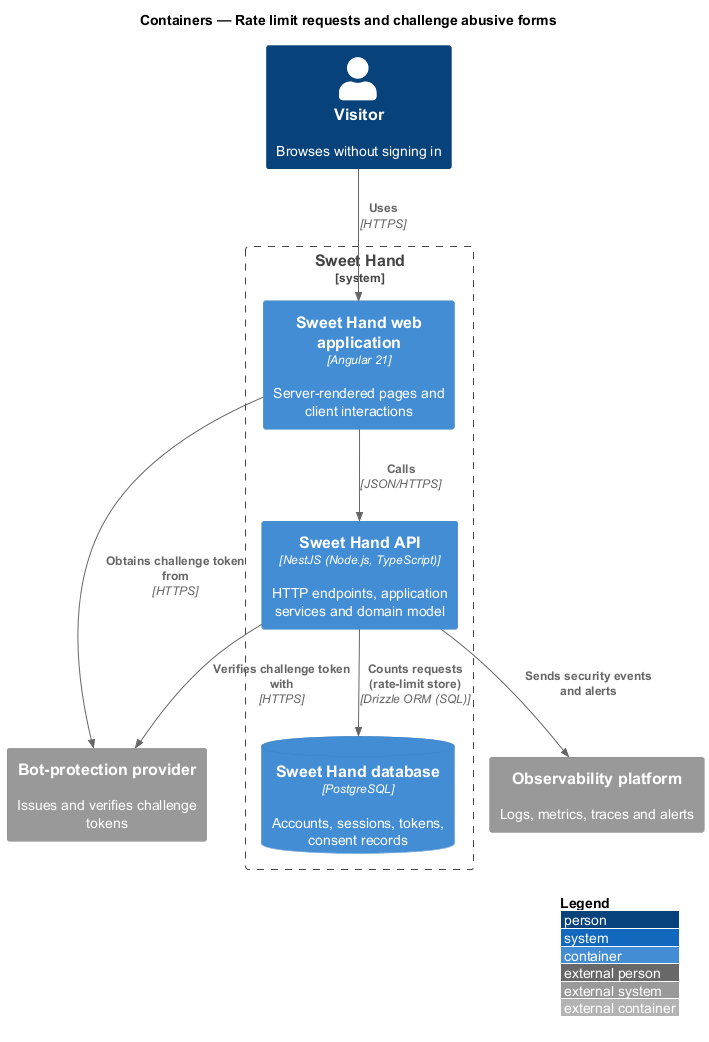

The diagram above was rendered by PlantUML. Its source (embedded in the PNG):
@startuml
!include <C4/C4_Container>
LAYOUT_WITH_LEGEND()
title Containers — Rate limit requests and challenge abusive forms

Person(visitor, "Visitor", "Browses without signing in")
System_Boundary(sweethand, "Sweet Hand") {
  Container(web, "Sweet Hand web application", "Angular 21", "Server-rendered pages and client interactions")
  Container(api, "Sweet Hand API", "NestJS (Node.js, TypeScript)", "HTTP endpoints, application services and domain model")
  ContainerDb(db, "Sweet Hand database", "PostgreSQL", "Accounts, sessions, tokens, consent records")
}
System_Ext(bot, "Bot-protection provider", "Issues and verifies challenge tokens")
System_Ext(obs, "Observability platform", "Logs, metrics, traces and alerts")

Rel(visitor, web, "Uses", "HTTPS")
Rel(web, bot, "Obtains challenge token from", "HTTPS")
Rel(web, api, "Calls", "JSON/HTTPS")
Rel(api, db, "Counts requests (rate-limit store)", "Drizzle ORM (SQL)")
Rel(api, bot, "Verifies challenge token with", "HTTPS")
Rel(api, obs, "Sends security events and alerts")
@enduml